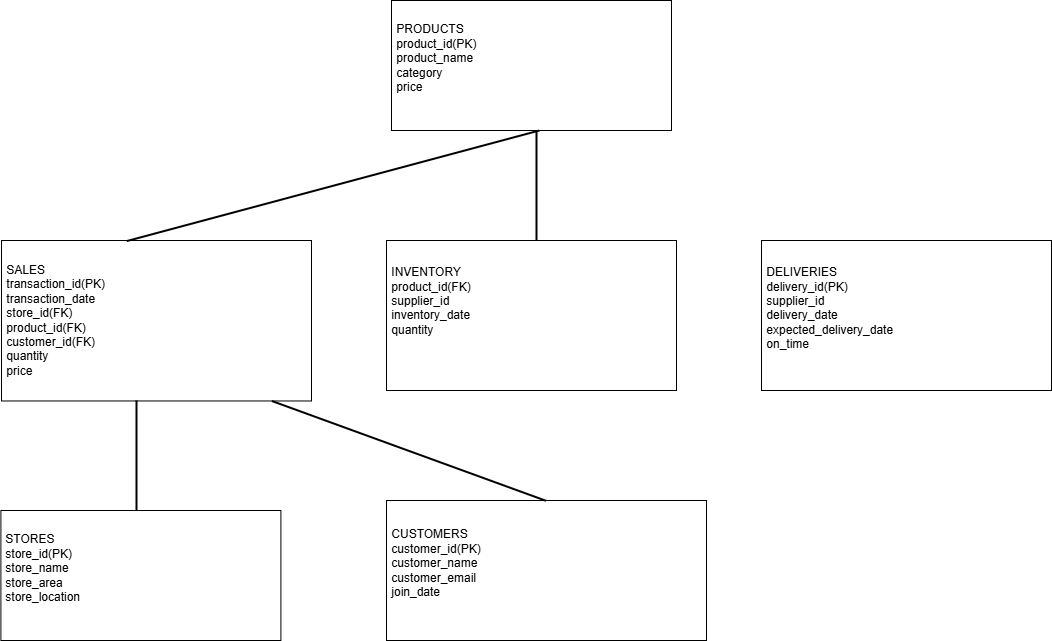

The diagram above was exported from draw.io. Its source (the exported page's mxGraphModel, read from the mxfile embedded in the PNG):
<mxGraphModel dx="1393" dy="909" grid="1" gridSize="10" guides="1" tooltips="1" connect="1" arrows="1" fold="1" page="1" pageScale="1" pageWidth="850" pageHeight="1100" math="0" shadow="0">
  <root>
    <mxCell id="0" />
    <mxCell id="1" parent="0" />
    <mxCell id="k8PNJLmfrmh-OhUoZlvg-10" parent="1" style="rounded=0;whiteSpace=wrap;html=1;align=left;" value="&lt;span style=&quot;&quot;&gt;&amp;nbsp;SALES&lt;/span&gt;&lt;div style=&quot;&quot;&gt;&amp;nbsp;transaction_id(PK)&lt;/div&gt;&lt;div style=&quot;&quot;&gt;&amp;nbsp;transaction_date&lt;/div&gt;&lt;div style=&quot;&quot;&gt;&amp;nbsp;store_id(FK)&lt;/div&gt;&lt;div style=&quot;&quot;&gt;&amp;nbsp;&lt;span style=&quot;background-color: transparent; color: light-dark(rgb(0, 0, 0), rgb(255, 255, 255));&quot;&gt;product_id(FK)&lt;/span&gt;&lt;/div&gt;&lt;div style=&quot;&quot;&gt;&amp;nbsp;customer_id(FK)&lt;/div&gt;&lt;div style=&quot;&quot;&gt;&amp;nbsp;quantity&lt;/div&gt;&lt;div style=&quot;&quot;&gt;&amp;nbsp;price&lt;/div&gt;" vertex="1">
      <mxGeometry height="160.47" width="310" x="100" y="310" as="geometry" />
    </mxCell>
    <mxCell id="k8PNJLmfrmh-OhUoZlvg-11" parent="1" style="rounded=0;whiteSpace=wrap;html=1;align=left;" value="&amp;nbsp;STORES&lt;div&gt;&amp;nbsp;store_id(PK)&lt;/div&gt;&lt;div&gt;&amp;nbsp;store_name&lt;/div&gt;&lt;div&gt;&amp;nbsp;store_area&lt;/div&gt;&lt;div&gt;&amp;nbsp;store_location&lt;/div&gt;&lt;div&gt;&lt;br&gt;&lt;/div&gt;" vertex="1">
      <mxGeometry height="130" width="280" x="99.4" y="580" as="geometry" />
    </mxCell>
    <mxCell id="k8PNJLmfrmh-OhUoZlvg-12" parent="1" style="rounded=0;whiteSpace=wrap;html=1;align=left;" value="&amp;nbsp;INVENTORY&lt;div&gt;&amp;nbsp;product_id(FK)&lt;/div&gt;&lt;div&gt;&amp;nbsp;supplier_id&lt;/div&gt;&lt;div&gt;&amp;nbsp;inventory_date&lt;/div&gt;&lt;div&gt;&amp;nbsp;quantity&lt;/div&gt;&lt;div&gt;&lt;br&gt;&lt;/div&gt;&lt;div&gt;&lt;br&gt;&lt;/div&gt;" vertex="1">
      <mxGeometry height="150" width="290" x="485" y="310" as="geometry" />
    </mxCell>
    <mxCell id="k8PNJLmfrmh-OhUoZlvg-13" parent="1" style="rounded=0;whiteSpace=wrap;html=1;align=left;" value="&lt;div&gt;&amp;nbsp;CUSTOMERS&lt;div&gt;&amp;nbsp;customer_id(PK)&lt;/div&gt;&lt;div&gt;&amp;nbsp;customer_name&lt;/div&gt;&lt;div&gt;&amp;nbsp;customer_email&lt;/div&gt;&lt;div&gt;&amp;nbsp;join_date&lt;/div&gt;&lt;div&gt;&lt;br&gt;&lt;/div&gt;&lt;/div&gt;" vertex="1">
      <mxGeometry height="140" width="320" x="485" y="570" as="geometry" />
    </mxCell>
    <mxCell id="k8PNJLmfrmh-OhUoZlvg-14" parent="1" style="rounded=0;whiteSpace=wrap;html=1;align=left;" value="&lt;div&gt;&lt;span style=&quot;background-color: transparent; color: light-dark(rgb(0, 0, 0), rgb(255, 255, 255));&quot;&gt;&amp;nbsp;PRODUCTS&lt;/span&gt;&lt;/div&gt;&amp;nbsp;product_id(PK)&lt;br&gt;&amp;nbsp;product_name&lt;br&gt;&amp;nbsp;category&lt;br&gt;&amp;nbsp;price&lt;br&gt;&lt;div&gt;&lt;br&gt;&lt;/div&gt;" vertex="1">
      <mxGeometry height="130" width="280" x="490" y="70" as="geometry" />
    </mxCell>
    <mxCell id="k8PNJLmfrmh-OhUoZlvg-16" parent="1" style="rounded=0;whiteSpace=wrap;html=1;align=left;" value="&lt;div&gt;&lt;div&gt;&lt;div&gt;&lt;span style=&quot;background-color: transparent; color: light-dark(rgb(0, 0, 0), rgb(255, 255, 255));&quot;&gt;&amp;nbsp;DELIVERIES&lt;/span&gt;&lt;/div&gt;&lt;div&gt;&amp;nbsp;delivery_id(PK)&lt;/div&gt;&lt;div&gt;&amp;nbsp;supplier_id&lt;/div&gt;&lt;div&gt;&amp;nbsp;delivery_date&lt;/div&gt;&lt;div&gt;&amp;nbsp;expected_delivery_date&lt;/div&gt;&lt;div&gt;&amp;nbsp;on_time&lt;/div&gt;&lt;/div&gt;&lt;/div&gt;&lt;div&gt;&lt;br&gt;&lt;/div&gt;" vertex="1">
      <mxGeometry height="150" width="290" x="860" y="310" as="geometry" />
    </mxCell>
    <mxCell id="k8PNJLmfrmh-OhUoZlvg-19" parent="1" style="line;strokeWidth=2;direction=south;html=1;rotation=0;" value="" vertex="1">
      <mxGeometry height="110" width="10" x="230" y="470" as="geometry" />
    </mxCell>
    <mxCell id="k8PNJLmfrmh-OhUoZlvg-21" parent="1" style="line;strokeWidth=2;direction=south;html=1;rotation=75;" value="" vertex="1">
      <mxGeometry height="427.03" width="10" x="426.47" y="41.81" as="geometry" />
    </mxCell>
    <mxCell id="k8PNJLmfrmh-OhUoZlvg-22" parent="1" style="line;strokeWidth=2;direction=south;html=1;rotation=110;" value="" vertex="1">
      <mxGeometry height="291.59" width="10" x="502.31" y="374.55" as="geometry" />
    </mxCell>
    <mxCell id="k8PNJLmfrmh-OhUoZlvg-27" parent="1" style="line;strokeWidth=2;direction=south;html=1;rotation=0;" value="" vertex="1">
      <mxGeometry height="110" width="10" x="630" y="200" as="geometry" />
    </mxCell>
  </root>
</mxGraphModel>